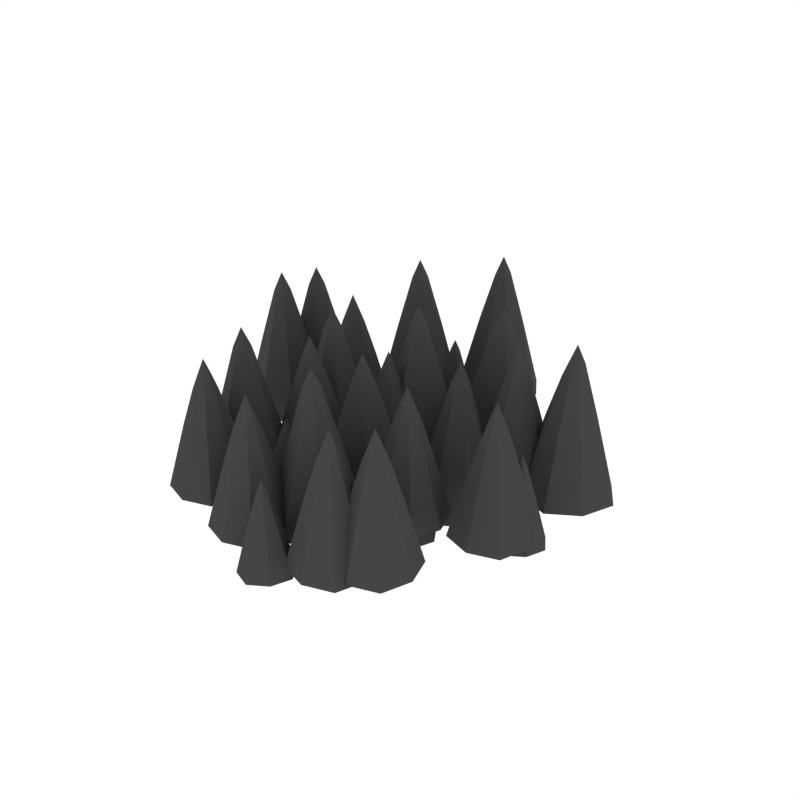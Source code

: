 # Source: Hazard_SpikeTrap.blend  (saved by Blender 4.3.34; exported with 4.5.12 LTS)
import bpy
from mathutils import Matrix  # noqa: F401  (used for matrix-valued properties, if any)

bpy.ops.wm.read_factory_settings(use_empty=True)
scene = bpy.context.scene
scene.name = 'Scene'

# ---- collections
col_collection_1 = bpy.data.collections.new('Collection 1'); scene.collection.children.link(col_collection_1)
col_collection_2 = bpy.data.collections.new('Collection 2'); scene.collection.children.link(col_collection_2)

# ---- materials (node trees are filled in below, after node groups)
mat_red = bpy.data.materials.new('Red')
mat_red.alpha_threshold = 0.0
mat_red.diffuse_color = (0.1276, 0.114, 0.1171, 1.0)
mat_red.roughness = 0.5
mat_grey = bpy.data.materials.new('Grey')
mat_grey.alpha_threshold = 0.0
mat_grey.diffuse_color = (0.0602, 0.0602, 0.0602, 1.0)
mat_grey.roughness = 0.5

# ---- node groups
ng_auto_smooth = bpy.data.node_groups.new('Auto Smooth', 'GeometryNodeTree')
_s = ng_auto_smooth.interface.new_socket(name='Geometry', in_out='OUTPUT', socket_type='NodeSocketGeometry')
_s = ng_auto_smooth.interface.new_socket(name='Geometry', in_out='INPUT', socket_type='NodeSocketGeometry')
_s = ng_auto_smooth.interface.new_socket(name='Angle', in_out='INPUT', socket_type='NodeSocketFloat')
_s.subtype = 'ANGLE'
_s.min_value = 0.0
_s.max_value = 3.142
ng_auto_smooth.is_modifier = True
_N = ng_auto_smooth.nodes; _L = ng_auto_smooth.links
n0 = _N.new('NodeGroupOutput'); n0.name = 'Group Output'; n0.location = (480, -100)
n1 = _N.new('NodeGroupInput'); n1.name = 'Group Input'; n1.location = (-420, -300)
n2 = _N.new('NodeGroupInput'); n2.name = 'Group Input.001'; n2.location = (-60, -100)
n3 = _N.new('GeometryNodeSetShadeSmooth'); n3.name = 'Set Shade Smooth'; n3.location = (120, -100)
n3.domain = 'EDGE'
n4 = _N.new('GeometryNodeSetShadeSmooth'); n4.name = 'Set Shade Smooth.001'; n4.location = (300, -100)
n5 = _N.new('GeometryNodeInputMeshEdgeAngle'); n5.name = 'Edge Angle'; n5.location = (-420, -220)
n6 = _N.new('GeometryNodeInputEdgeSmooth'); n6.name = 'Is Edge Smooth'; n6.location = (-60, -160)
n7 = _N.new('GeometryNodeInputShadeSmooth'); n7.name = 'Is Face Smooth'; n7.location = (-240, -340)
n8 = _N.new('FunctionNodeBooleanMath'); n8.name = 'Boolean Math'; n8.location = (-60, -220)
n9 = _N.new('FunctionNodeCompare'); n9.name = 'Compare'; n9.location = (-240, -180)
n9.operation = 'LESS_EQUAL'
_L.new(n5.outputs[0], n9.inputs[0])
_L.new(n4.outputs[0], n0.inputs[0])
_L.new(n1.outputs[1], n9.inputs[1])
_L.new(n9.outputs[0], n8.inputs[0])
_L.new(n7.outputs[0], n8.inputs[1])
_L.new(n2.outputs[0], n3.inputs[0])
_L.new(n6.outputs[0], n3.inputs[1])
_L.new(n3.outputs[0], n4.inputs[0])
_L.new(n8.outputs[0], n3.inputs[2])
n0.is_active_output = True

# ---- material node trees

# ---- world
world_world = bpy.data.worlds.new('World'); scene.world = world_world
world_world.color = (1.0, 1.0, 1.0)
world_world.use_sun_shadow = False
world_world.sun_shadow_jitter_overblur = 0.0
world_world.cycles.sampling_method = 'NONE'
world_world.cycles.sample_map_resolution = 256

# ---- meshes
me_cube_183 = bpy.data.meshes.new('Cube.183')
me_cube_183.from_pydata([(-0.1318, 1.238, 0.3456), (-0.1118, 1.349, 0.648), (0.04041, 1.227, -0.05758), (-0.007546, 1.393, 0.3456), (-0.1188, 1.413, 0.648), (-0.1626, 1.517, 0.3456), (0.003136, 1.565, -0.05758), (-0.1472, 1.377, 0.7488), (-0.2506, 1.46, 0.3456), (-0.2301, 1.274, 0.3456), (-0.04384, 1.295, 0.3456), (-0.06438, 1.481, 0.3456), (-0.6538, -0.5307, 0.3302), (-0.5405, -0.4174, 0.3302), (-0.4272, -0.5307, 0.3302), (-0.5405, -0.644, 0.3302), (-0.5405, -0.5307, 0.675), (-0.7462, -0.5307, -0.0147), (-0.6255, -0.6157, 0.3302), (-0.5793, -0.5307, 0.5888), (-0.6255, -0.4457, 0.3302), (-0.5405, -0.325, -0.0147), (-0.5405, -0.4919, 0.5888), (-0.4555, -0.4457, 0.3302), (-0.3349, -0.5307, -0.01924), (-0.5017, -0.5307, 0.5888), (-0.4555, -0.6157, 0.3302), (-0.5405, -0.7364, -0.0147), (-0.5405, -0.5695, 0.5888), (-0.6948, -0.6849, -0.0147), (-0.583, -0.5731, 0.5217), (-0.6948, -0.3765, -0.0147), (-0.583, -0.4883, 0.5217), (-0.3863, -0.6849, -0.0147), (-0.4981, -0.5731, 0.5217), (-0.3863, -0.3765, -0.0147), (-0.4981, -0.4883, 0.5217), (0.6538, -0.5307, 0.3302), (0.5405, -0.4174, 0.3302), (0.4272, -0.5307, 0.3302), (0.5405, -0.644, 0.3302), (0.5405, -0.5307, 0.675), (0.7462, -0.5307, -0.0147), (0.6255, -0.6157, 0.3302), (0.5793, -0.5307, 0.5888), (0.6255, -0.4457, 0.3302), (0.5405, -0.325, -0.0147), (0.5405, -0.4919, 0.5888), (0.4555, -0.4457, 0.3302), (0.3349, -0.5307, -0.0147), (0.5017, -0.5307, 0.5888), (0.4555, -0.6157, 0.3302), (0.5405, -0.7364, -0.0147), (0.5405, -0.5695, 0.5888), (0.6948, -0.6849, -0.0147), (0.583, -0.5731, 0.5217), (0.6948, -0.3765, -0.0147), (0.583, -0.4883, 0.5217), (0.3863, -0.6849, -0.0147), (0.4981, -0.5731, 0.5217), (0.3863, -0.3765, -0.0147), (0.4981, -0.4883, 0.5217), (-0.6538, 0.5307, 0.3302), (-0.5405, 0.4174, 0.3302), (-0.4272, 0.5307, 0.3302), (-0.5405, 0.644, 0.3302), (-0.5405, 0.5307, 0.675), (-0.7462, 0.5307, -0.0147), (-0.6255, 0.6157, 0.3302), (-0.5793, 0.5307, 0.5888), (-0.6255, 0.4457, 0.3302), (-0.5405, 0.325, -0.0147), (-0.5405, 0.4919, 0.5888), (-0.4555, 0.4457, 0.3302), (-0.3349, 0.5307, -0.0147), (-0.5017, 0.5307, 0.5888), (-0.4555, 0.6157, 0.3302), (-0.5405, 0.7364, -0.0147), (-0.5405, 0.5695, 0.5888), (-0.6948, 0.6849, -0.0147), (-0.583, 0.5731, 0.5217), (-0.6948, 0.3765, -0.0147), (-0.583, 0.4883, 0.5217), (-0.3863, 0.6849, -0.0147), (-0.4981, 0.5731, 0.5217), (-0.3863, 0.3765, -0.0147), (-0.4981, 0.4883, 0.5217), (0.6538, 0.5307, 0.3302), (0.5405, 0.4174, 0.3302), (0.4272, 0.5307, 0.3302), (0.5405, 0.644, 0.3302), (0.5405, 0.5307, 0.675), (0.7462, 0.5307, -0.0147), (0.6255, 0.6157, 0.3302), (0.5793, 0.5307, 0.5888), (0.6255, 0.4457, 0.3302), (0.5405, 0.325, -0.0147), (0.5405, 0.4919, 0.5888), (0.4555, 0.4457, 0.3302), (0.3349, 0.5307, -0.0147), (0.5017, 0.5307, 0.5888), (0.4555, 0.6157, 0.3302), (0.5405, 0.7364, -0.0147), (0.5405, 0.5695, 0.5888), (0.6948, 0.6849, -0.0147), (0.583, 0.5731, 0.5217), (0.6948, 0.3765, -0.0147), (0.583, 0.4883, 0.5217), (0.3863, 0.6849, -0.0147), (0.4981, 0.5731, 0.5217), (0.3863, 0.3765, -0.0147), (0.4981, 0.4883, 0.5217), (-0.1133, -1.393e-15, 0.3302), (0.0, 0.1133, 0.3302), (0.1133, 1.393e-15, 0.3302), (0.0, -0.1133, 0.3302), (0.0, 0.0, 0.675), (-0.2057, -2.528e-15, -0.0147), (-0.08499, -0.08499, 0.3302), (-0.03882, -4.772e-16, 0.5888), (-0.08499, 0.08499, 0.3302), (0.0, 0.2057, -0.0147), (0.0, 0.03882, 0.5888), (0.08499, 0.08499, 0.3302), (0.2057, 2.528e-15, -0.0147), (0.03882, 4.772e-16, 0.5888), (0.08499, -0.08499, 0.3302), (0.0, -0.2057, -0.0147), (0.0, -0.03882, 0.5888), (-0.1542, -0.1542, -0.0147), (-0.04244, -0.04244, 0.5217), (-0.1542, 0.1542, -0.0147), (-0.04244, 0.04244, 0.5217), (0.1542, -0.1542, -0.0147), (0.04244, -0.04244, 0.5217), (0.1542, 0.1542, -0.0147), (0.04244, 0.04244, 0.5217), (0.002582, 0.3205, 0.1943), (-0.1107, 0.4338, 0.1943), (-0.2241, 0.3205, 0.1943), (-0.1107, 0.2072, 0.1943), (-0.1107, 0.3205, 0.5391), (0.09492, 0.3205, -0.1506), (-0.02575, 0.2355, 0.1943), (-0.07192, 0.3205, 0.4529), (-0.02575, 0.4055, 0.1943), (-0.1107, 0.5262, -0.1506), (-0.1107, 0.3593, 0.4529), (-0.1957, 0.4055, 0.1943), (-0.3164, 0.3205, -0.1506), (-0.1496, 0.3205, 0.4529), (-0.1957, 0.2355, 0.1943), (-0.1107, 0.1149, -0.1506), (-0.1107, 0.2817, 0.4529), (0.04351, 0.1663, -0.1506), (-0.0683, 0.2781, 0.3859), (0.04351, 0.4748, -0.1506), (-0.0683, 0.363, 0.3859), (-0.265, 0.1663, -0.1506), (-0.1532, 0.2781, 0.3859), (-0.265, 0.4748, -0.1506), (-0.1532, 0.363, 0.3859), (0.2274, 0.5399, 0.08057), (0.1588, 0.6085, 0.08057), (0.09013, 0.5399, 0.08057), (0.1588, 0.4712, 0.08057), (0.1588, 0.5399, 0.2895), (0.2833, 0.5399, -0.1283), (0.2102, 0.4884, 0.08057), (0.1823, 0.5399, 0.2372), (0.2102, 0.5913, 0.08057), (0.1588, 0.6644, -0.1283), (0.1588, 0.5634, 0.2372), (0.1073, 0.5913, 0.08057), (0.03421, 0.5399, -0.1283), (0.1353, 0.5399, 0.2372), (0.1073, 0.4884, 0.08057), (0.1588, 0.4153, -0.1283), (0.1588, 0.5163, 0.2372), (0.2522, 0.4464, -0.1283), (0.1845, 0.5141, 0.1966), (0.2522, 0.6333, -0.1283), (0.1845, 0.5656, 0.1966), (0.06535, 0.4464, -0.1283), (0.1331, 0.5141, 0.1966), (0.06535, 0.6333, -0.1283), (0.1331, 0.5656, 0.1966), (-0.03355, -0.6303, 0.3063), (-0.1469, -0.517, 0.3063), (-0.2602, -0.6303, 0.3063), (-0.1469, -0.7437, 0.3063), (-0.1469, -0.6303, 0.6512), (0.05879, -0.6303, -0.03856), (-0.06188, -0.7153, 0.3063), (-0.1081, -0.6303, 0.5649), (-0.06188, -0.5453, 0.3063), (-0.1469, -0.4247, -0.03856), (-0.1469, -0.5915, 0.5649), (-0.2319, -0.5453, 0.3063), (-0.3525, -0.6303, -0.03856), (-0.1857, -0.6303, 0.5649), (-0.2319, -0.7153, 0.3063), (-0.1469, -0.836, -0.03856), (-0.1469, -0.6692, 0.5649), (0.007372, -0.7846, -0.03856), (-0.1044, -0.6728, 0.4979), (0.007372, -0.4761, -0.03856), (-0.1044, -0.5879, 0.4979), (-0.3011, -0.7846, -0.03856), (-0.1893, -0.6728, 0.4979), (-0.3011, -0.4761, -0.03856), (-0.1893, -0.5879, 0.4979), (0.4781, -0.6303, 0.3063), (0.3647, -0.517, 0.3063), (0.2514, -0.6303, 0.3063), (0.3647, -0.7437, 0.3063), (0.3647, -0.6303, 0.6512), (0.5704, -0.6303, -0.03856), (0.4497, -0.7153, 0.3063), (0.4036, -0.6303, 0.5649), (0.4497, -0.5453, 0.3063), (0.3647, -0.4247, -0.03856), (0.3647, -0.5915, 0.5649), (0.2798, -0.5453, 0.3063), (0.1591, -0.6303, -0.03856), (0.3259, -0.6303, 0.5649), (0.2798, -0.7153, 0.3063), (0.3647, -0.836, -0.03856), (0.3647, -0.6692, 0.5649), (0.519, -0.7846, -0.03856), (0.4072, -0.6728, 0.4979), (0.519, -0.4761, -0.03856), (0.4072, -0.5879, 0.4979), (0.2105, -0.7846, -0.03856), (0.3223, -0.6728, 0.4979), (0.2105, -0.4761, -0.03856), (0.3223, -0.5879, 0.4979), (0.4781, -0.1062, 0.3063), (0.3647, 0.007088, 0.3063), (0.2514, -0.1062, 0.3063), (0.3647, -0.2195, 0.3063), (0.3647, -0.1062, 0.6512), (0.5704, -0.1062, -0.03856), (0.4497, -0.1912, 0.3063), (0.4036, -0.1062, 0.5649), (0.4497, -0.02124, 0.3063), (0.3647, 0.09943, -0.03856), (0.3647, -0.06741, 0.5649), (0.2798, -0.02124, 0.3063), (0.1591, -0.1062, -0.03856), (0.3259, -0.1062, 0.5649), (0.2798, -0.1912, 0.3063), (0.3647, -0.3119, -0.03856), (0.3647, -0.1451, 0.5649), (0.519, -0.2605, -0.03856), (0.4072, -0.1487, 0.4979), (0.519, 0.04801, -0.03856), (0.4072, -0.0638, 0.4979), (0.2105, -0.2605, -0.03856), (0.3223, -0.1487, 0.4979), (0.2105, 0.04801, -0.03856), (0.3223, -0.0638, 0.4979), (0.7303, 0.06867, 0.4979), (0.6185, 0.1805, -0.03856), (0.7303, -0.0162, 0.4979), (0.6185, -0.128, -0.03856), (0.8152, 0.06867, 0.4979), (0.927, 0.1805, -0.03856), (0.8152, -0.0162, 0.4979), (0.927, -0.128, -0.03856), (0.7727, -0.01258, 0.5649), (0.7727, -0.1794, -0.03856), (0.6878, -0.05875, 0.3063), (0.7339, 0.02624, 0.5649), (0.5671, 0.02624, -0.03856), (0.6878, 0.1112, 0.3063), (0.7727, 0.06506, 0.5649), (0.7727, 0.2319, -0.03856), (0.8577, 0.1112, 0.3063), (0.8116, 0.02624, 0.5649), (0.8577, -0.05875, 0.3063), (0.9784, 0.02624, -0.03856), (0.7727, 0.02624, 0.6512), (0.7727, -0.08708, 0.3063), (0.6594, 0.02624, 0.3063), (0.7727, 0.1396, 0.3063), (0.8861, 0.02624, 0.3063), (-0.2655, 0.02624, 0.3063), (-0.3789, 0.1396, 0.3063), (-0.4922, 0.02624, 0.3063), (-0.3789, -0.08708, 0.3063), (-0.3789, 0.02624, 0.6512), (-0.1732, 0.02624, -0.03856), (-0.2939, -0.05875, 0.3063), (-0.34, 0.02624, 0.5649), (-0.2939, 0.1112, 0.3063), (-0.3789, 0.2319, -0.03856), (-0.3789, 0.06506, 0.5649), (-0.4638, 0.1112, 0.3063), (-0.5845, 0.02624, -0.03856), (-0.4177, 0.02624, 0.5649), (-0.4638, -0.05875, 0.3063), (-0.3789, -0.1794, -0.03856), (-0.3789, -0.01258, 0.5649), (-0.2246, -0.128, -0.03856), (-0.3364, -0.0162, 0.4979), (-0.2246, 0.1805, -0.03856), (-0.3364, 0.06867, 0.4979), (-0.5331, -0.128, -0.03856), (-0.4213, -0.0162, 0.4979), (-0.5331, 0.1805, -0.03856), (-0.4213, 0.06867, 0.4979), (0.748, 0.814, 0.2605), (0.6827, 0.8793, -0.05258), (0.748, 0.7645, 0.2605), (0.6827, 0.6992, -0.05258), (0.7975, 0.814, 0.2605), (0.8628, 0.8793, -0.05258), (0.7975, 0.7645, 0.2605), (0.8628, 0.6992, -0.05258), (0.7727, 0.7666, 0.2997), (0.7727, 0.6692, -0.05258), (0.7231, 0.7397, 0.1487), (0.7501, 0.7893, 0.2997), (0.6527, 0.7893, -0.05258), (0.7231, 0.8389, 0.1487), (0.7727, 0.8119, 0.2997), (0.7727, 0.9093, -0.05258), (0.8224, 0.8389, 0.1487), (0.7954, 0.7893, 0.2997), (0.8224, 0.7397, 0.1487), (0.8928, 0.7893, -0.05258), (0.7727, 0.7893, 0.35), (0.7727, 0.7231, 0.1487), (0.7066, 0.7893, 0.1487), (0.7727, 0.8554, 0.1487), (0.8389, 0.7893, 0.1487), (-0.2694, 0.814, 0.2541), (-0.3347, 0.8793, -0.05907), (-0.2694, 0.7645, 0.2541), (-0.3347, 0.6992, -0.05907), (-0.2198, 0.814, 0.2541), (-0.1546, 0.8793, -0.05907), (-0.2198, 0.7645, 0.2541), (-0.1546, 0.6992, -0.05907), (-0.2446, 0.7666, 0.2932), (-0.2446, 0.6692, -0.05907), (-0.2942, 0.7397, 0.1422), (-0.2673, 0.7893, 0.2932), (-0.3647, 0.7893, -0.05907), (-0.2942, 0.8389, 0.1422), (-0.2446, 0.8119, 0.2932), (-0.2446, 0.9093, -0.05907), (-0.195, 0.8389, 0.1422), (-0.222, 0.7893, 0.2932), (-0.195, 0.7397, 0.1422), (-0.1246, 0.7893, -0.05907), (-0.2446, 0.7893, 0.3435), (-0.2446, 0.7231, 0.1422), (-0.3108, 0.7893, 0.1422), (-0.2446, 0.8554, 0.1422), (-0.1785, 0.7893, 0.1422), (-0.2694, -0.2687, 0.2723), (-0.3347, -0.2034, -0.04082), (-0.2694, -0.3182, 0.2723), (-0.3347, -0.3835, -0.04082), (-0.2198, -0.2687, 0.2723), (-0.1546, -0.2034, -0.04082), (-0.2198, -0.3182, 0.2723), (-0.1546, -0.3835, -0.04082), (-0.2446, -0.3161, 0.3114), (-0.2446, -0.4135, -0.04082), (-0.2942, -0.3431, 0.1605), (-0.2673, -0.2935, 0.3114), (-0.3647, -0.2935, -0.04082), (-0.2942, -0.2438, 0.1605), (-0.2446, -0.2708, 0.3114), (-0.2446, -0.1734, -0.04082), (-0.195, -0.2438, 0.1605), (-0.222, -0.2935, 0.3114), (-0.195, -0.3431, 0.1605), (-0.1246, -0.2935, -0.04082), (-0.2446, -0.2935, 0.3618), (-0.2446, -0.3596, 0.1605), (-0.3108, -0.2935, 0.1605), (-0.2446, -0.2273, 0.1605), (-0.1785, -0.2935, 0.1605), (-0.2976, 1.19, -0.0629), (-0.1756, 1.342, 0.648), (-0.2869, 1.362, 0.3456), (-0.3349, 1.528, -0.05758), (-0.1827, 1.406, 0.648), (-0.1752, 1.631, -0.05758), (-0.1549, 1.447, 0.5696), (0.1063, 1.405, -0.05758), (-0.07749, 1.385, 0.5696), (-0.4007, 1.349, -0.05758), (-0.217, 1.37, 0.5696), (-0.1193, 1.124, -0.05758), (-0.1395, 1.308, 0.5696), (-1.021, 0.2877, 0.3456), (-0.8343, 0.3082, 0.3456), (-0.8548, 0.4945, 0.3456), (-1.041, 0.4739, 0.3456), (-0.9377, 0.3911, 0.7488), (-1.088, 0.2034, -0.05758), (-1.077, 0.3757, 0.3456), (-0.966, 0.3557, 0.648), (-0.9222, 0.2514, 0.3456), (-0.75, 0.2407, -0.05758), (-0.9022, 0.3627, 0.648), (-0.798, 0.4065, 0.3456), (-0.7873, 0.5787, -0.05758), (-0.9093, 0.4265, 0.648), (-0.9531, 0.5308, 0.3456), (-1.125, 0.5414, -0.05758), (-0.9731, 0.4195, 0.648), (-1.191, 0.3631, -0.05758), (-1.007, 0.3834, 0.5696), (-0.9097, 0.1376, -0.05758), (-0.93, 0.3213, 0.5696), (-0.9656, 0.6446, -0.05758), (-0.9453, 0.4608, 0.5696), (-0.6841, 0.419, -0.05758), (-0.8679, 0.3988, 0.5696), (0.9041, 0.7048, 0.3456), (0.7178, 0.6842, 0.3456), (0.7384, 0.498, 0.3456), (0.9246, 0.5185, 0.3456), (0.8212, 0.6014, 0.7488), (0.9716, 0.789, -0.05758), (0.9609, 0.6168, 0.3456), (0.8496, 0.6368, 0.648), (0.8058, 0.7411, 0.3456), (0.6336, 0.7518, -0.05758), (0.7858, 0.6298, 0.648), (0.6815, 0.586, 0.3456), (0.6708, 0.4137, -0.05758), (0.7928, 0.566, 0.648), (0.8366, 0.4617, 0.3456), (1.009, 0.451, -0.05758), (0.8566, 0.573, 0.648), (1.075, 0.6293, -0.05758), (0.891, 0.6091, 0.5696), (0.7933, 0.8549, -0.05758), (0.8135, 0.6711, 0.5696), (0.8492, 0.3479, -0.05758), (0.8289, 0.5316, 0.5696), (0.5677, 0.5734, -0.05758), (0.7515, 0.5937, 0.5696), (-0.05207, -0.4884, 0.3456), (-0.07261, -0.3021, 0.3456), (0.1136, -0.2816, 0.3456), (0.1342, -0.4678, 0.3456), (0.03079, -0.385, 0.7488), (-0.1196, -0.5726, -0.05758), (0.04619, -0.5247, 0.3456), (0.002404, -0.4204, 0.648), (-0.1089, -0.4004, 0.3456), (-0.1569, -0.2346, -0.05758), (-0.004632, -0.3566, 0.648), (0.01538, -0.2453, 0.3456), (0.1812, -0.1973, -0.05758), (0.05917, -0.3496, 0.648), (0.1705, -0.3696, 0.3456), (0.2184, -0.5353, -0.05758), (0.06621, -0.4134, 0.648), (0.05874, -0.6385, -0.05758), (0.03848, -0.4547, 0.5696), (-0.2227, -0.4129, -0.05758), (-0.03896, -0.3927, 0.5696), (0.2843, -0.357, -0.05758), (0.1005, -0.3773, 0.5696), (0.002831, -0.1315, -0.05758), (0.0231, -0.3152, 0.5696), (0.02463, 0.5996, 0.3456), (0.04517, 0.4134, 0.3456), (-0.1411, 0.3928, 0.3456), (-0.1616, 0.5791, 0.3456), (-0.05822, 0.4962, 0.7488), (0.09215, 0.6839, -0.05758), (-0.07363, 0.6359, 0.3456), (-0.02984, 0.5317, 0.648), (0.08146, 0.5116, 0.3456), (0.1294, 0.3459, -0.05758), (-0.0228, 0.4679, 0.648), (-0.04282, 0.3565, 0.3456), (-0.2086, 0.3086, -0.05758), (-0.08661, 0.4608, 0.648), (-0.1979, 0.4808, 0.3456), (-0.2459, 0.6466, -0.05758), (-0.09364, 0.5246, 0.648), (-0.08618, 0.7497, -0.05758), (-0.06591, 0.566, 0.5696), (0.1953, 0.5242, -0.05758), (0.01152, 0.5039, 0.5696), (-0.3117, 0.4683, -0.05758), (-0.128, 0.4885, 0.5696), (-0.03026, 0.2427, -0.05758), (-0.05053, 0.4265, 0.5696), (0.2323, 0.2595, 0.1867), (0.4186, 0.2801, 0.1867), (0.398, 0.4663, 0.1867), (0.2118, 0.4458, 0.1867), (0.3152, 0.3629, 0.59), (0.1648, 0.1753, -0.2165), (0.1755, 0.3475, 0.1867), (0.2868, 0.3275, 0.4892), (0.3306, 0.2232, 0.1867), (0.5028, 0.2126, -0.2165), (0.3506, 0.3345, 0.4892), (0.4549, 0.3783, 0.1867), (0.4656, 0.5506, -0.2165), (0.3436, 0.3983, 0.4892), (0.2998, 0.5026, 0.1867), (0.1275, 0.5133, -0.2165), (0.2798, 0.3913, 0.4892), (0.06168, 0.335, -0.2165), (0.2454, 0.3552, 0.4108), (0.3431, 0.1094, -0.2165), (0.3229, 0.2932, 0.4108), (0.2872, 0.6164, -0.2165), (0.3075, 0.4327, 0.4108), (0.5687, 0.3909, -0.2165), (0.3849, 0.3706, 0.4108), (0.2681, -0.106, 0.05381), (0.3809, -0.09353, 0.05381), (0.3684, 0.01928, 0.05381), (0.2556, 0.006835, 0.05381), (0.3183, -0.04335, 0.298), (0.2272, -0.157, -0.1904), (0.2337, -0.05268, 0.05381), (0.3011, -0.0648, 0.237), (0.3276, -0.128, 0.05381), (0.4319, -0.1344, -0.1904), (0.3397, -0.06054, 0.237), (0.4029, -0.03402, 0.05381), (0.4093, 0.07031, -0.1904), (0.3355, -0.0219, 0.237), (0.3089, 0.04126, 0.05381), (0.2046, 0.04773, -0.1904), (0.2968, -0.02616, 0.237), (0.1647, -0.06028, -0.1904), (0.276, -0.04801, 0.1895), (0.3352, -0.1969, -0.1904), (0.3229, -0.08559, 0.1895), (0.3013, 0.1102, -0.1904), (0.3136, -0.001105, 0.1895), (0.4718, -0.02642, -0.1904), (0.3605, -0.03869, 0.1895), (-0.6088, 0.9877, 0.3177), (-0.4226, 1.008, 0.3177), (-0.4431, 1.195, 0.3177), (-0.6294, 1.174, 0.3177), (-0.526, 1.091, 0.7209), (-0.6763, 0.9035, -0.08548), (-0.6656, 1.076, 0.3177), (-0.5543, 1.056, 0.6201), (-0.5106, 0.9514, 0.3177), (-0.3383, 0.9407, -0.08548), (-0.4905, 1.063, 0.6201), (-0.3863, 1.107, 0.3177), (-0.3756, 1.279, -0.08548), (-0.4976, 1.127, 0.6201), (-0.5414, 1.231, 0.3177), (-0.7136, 1.241, -0.08548), (-0.5614, 1.119, 0.6201), (-0.7795, 1.063, -0.08548), (-0.5957, 1.083, 0.5417), (-0.498, 0.8376, -0.08548), (-0.5183, 1.021, 0.5417), (-0.5539, 1.345, -0.08548), (-0.5337, 1.161, 0.5417), (-0.2725, 1.119, -0.08548), (-0.4562, 1.099, 0.5417), (-0.9829, 0.5209, 0.3177), (-0.7966, 0.5415, 0.3177), (-0.8172, 0.7277, 0.3177), (-1.003, 0.7072, 0.3177), (-0.9, 0.6243, 0.7209), (-1.05, 0.4367, -0.08548), (-1.04, 0.6089, 0.3177), (-0.9284, 0.5889, 0.6201), (-0.8846, 0.4846, 0.3177), (-0.7124, 0.4739, -0.08548), (-0.8646, 0.5959, 0.6201), (-0.7603, 0.6397, 0.3177), (-0.7497, 0.812, -0.08548), (-0.8716, 0.6597, 0.6201), (-0.9154, 0.764, 0.3177), (-1.088, 0.7747, -0.08548), (-0.9355, 0.6527, 0.6201), (-1.154, 0.5964, -0.08548), (-0.9698, 0.6166, 0.5417), (-0.8721, 0.3708, -0.08548), (-0.8923, 0.5546, 0.5417), (-0.928, 0.8778, -0.08548), (-0.9077, 0.6941, 0.5417), (-0.6465, 0.6523, -0.08548), (-0.8303, 0.632, 0.5417), (-0.5047, 0.1377, 0.3177), (-0.3184, 0.1583, 0.3177), (-0.339, 0.3445, 0.3177), (-0.5252, 0.324, 0.3177), (-0.4218, 0.2411, 0.7209), (-0.5722, 0.05347, -0.08548), (-0.5615, 0.2257, 0.3177), (-0.4502, 0.2057, 0.6201), (-0.4064, 0.1014, 0.3177), (-0.2342, 0.09074, -0.08548), (-0.3864, 0.2127, 0.6201), (-0.2821, 0.2565, 0.3177), (-0.2715, 0.4288, -0.08548), (-0.3934, 0.2765, 0.6201), (-0.4372, 0.3808, 0.3177), (-0.6095, 0.3915, -0.08548), (-0.4573, 0.2695, 0.6201), (-0.6753, 0.2132, -0.08548), (-0.4916, 0.2334, 0.5417), (-0.3939, -0.0124, -0.08548), (-0.4141, 0.1714, 0.5417), (-0.4498, 0.4946, -0.08548), (-0.4295, 0.3109, 0.5417), (-0.1683, 0.2691, -0.08548), (-0.3521, 0.2488, 0.5417), (-0.5295, -0.2203, 0.5417), (-0.3458, -0.2001, -0.08548), (-0.607, -0.1583, 0.5417), (-0.6272, 0.02549, -0.08548), (-0.5916, -0.2978, 0.5417), (-0.5713, -0.4815, -0.08548), (-0.669, -0.2357, 0.5417), (-0.8528, -0.256, -0.08548), (-0.6347, -0.1996, 0.6201), (-0.7869, -0.07765, -0.08548), (-0.6147, -0.08833, 0.3177), (-0.5709, -0.1926, 0.6201), (-0.4489, -0.04037, -0.08548), (-0.4596, -0.2126, 0.3177), (-0.5639, -0.2564, 0.6201), (-0.4116, -0.3784, -0.08548), (-0.5839, -0.3677, 0.3177), (-0.6277, -0.2634, 0.6201), (-0.739, -0.2434, 0.3177), (-0.7497, -0.4157, -0.08548), (-0.5993, -0.228, 0.7209), (-0.7027, -0.1452, 0.3177), (-0.5164, -0.1246, 0.3177), (-0.4959, -0.3109, 0.3177), (-0.6821, -0.3314, 0.3177), (0.1599, 0.7193, 0.3177), (0.3461, 0.7399, 0.3177), (0.3256, 0.9261, 0.3177), (0.1393, 0.9056, 0.3177), (0.2427, 0.8227, 0.7209), (0.09236, 0.6351, -0.08548), (0.103, 0.8073, 0.3177), (0.2143, 0.7873, 0.6201), (0.2581, 0.683, 0.3177), (0.4304, 0.6724, -0.08548), (0.2781, 0.7943, 0.6201), (0.3824, 0.8381, 0.3177), (0.3931, 1.01, -0.08548), (0.2711, 0.8581, 0.6201), (0.2273, 0.9624, 0.3177), (0.05508, 0.9731, -0.08548), (0.2073, 0.8511, 0.6201), (-0.01079, 0.7948, -0.08548), (0.173, 0.815, 0.5417), (0.2707, 0.5692, -0.08548), (0.2504, 0.753, 0.5417), (0.2148, 1.076, -0.08548), (0.235, 0.8925, 0.5417), (0.4962, 0.8507, -0.08548), (0.3125, 0.8304, 0.5417), (0.1376, -0.7814, 0.2642), (0.2449, -0.7696, -0.1019), (0.09242, -0.7452, 0.2642), (0.08059, -0.6379, -0.1019), (0.1014, -0.8266, 0.2642), (0.1132, -0.9339, -0.1019), (0.0562, -0.7904, 0.2642), (-0.05107, -0.8022, -0.1019), (0.07624, -0.7693, 0.31), (-0.01262, -0.6981, -0.1019), (0.08792, -0.7044, 0.1335), (0.1135, -0.7652, 0.31), (0.1847, -0.6764, -0.1019), (0.1784, -0.7769, 0.1335), (0.1176, -0.8025, 0.31), (0.2064, -0.8737, -0.1019), (0.1059, -0.8674, 0.1335), (0.08034, -0.8066, 0.31), (0.01538, -0.7949, 0.1335), (0.00914, -0.8954, -0.1019), (0.09691, -0.7859, 0.3688), (0.03656, -0.7375, 0.1335), (0.1453, -0.7256, 0.1335), (0.1573, -0.8343, 0.1335), (0.04855, -0.8463, 0.1335), (0.8815, 0.1468, 0.2566), (0.9887, 0.1587, -0.1095), (0.8363, 0.1831, 0.2566), (0.8245, 0.2903, -0.1095), (0.8453, 0.1016, 0.2566), (0.8571, -0.005627, -0.1095), (0.8001, 0.1379, 0.2566), (0.6928, 0.126, -0.1095), (0.8201, 0.1589, 0.3024), (0.7312, 0.2301, -0.1095), (0.8318, 0.2239, 0.1259), (0.8573, 0.163, 0.3024), (0.9285, 0.2519, -0.1095), (0.9223, 0.1513, 0.1259), (0.8614, 0.1258, 0.3024), (0.9503, 0.05458, -0.1095), (0.8498, 0.06081, 0.1259), (0.8242, 0.1217, 0.3024), (0.7592, 0.1334, 0.1259), (0.753, 0.03282, -0.1095), (0.8408, 0.1423, 0.3613), (0.7804, 0.1907, 0.1259), (0.8891, 0.2027, 0.1259), (0.9011, 0.09399, 0.1259), (0.7924, 0.082, 0.1259), (-0.1064, 0.9385, 0.278), (0.0008587, 0.9503, -0.08813), (-0.1516, 0.9747, 0.278), (-0.1634, 1.082, -0.08813), (-0.1426, 0.8933, 0.278), (-0.1308, 0.786, -0.08813), (-0.1878, 0.9295, 0.278), (-0.2951, 0.9177, -0.08813), (-0.1678, 0.9506, 0.3238), (-0.2566, 1.022, -0.08813), (-0.1561, 1.016, 0.1472), (-0.1306, 0.9547, 0.3238), (-0.05935, 1.044, -0.08813), (-0.06558, 0.943, 0.1472), (-0.1264, 0.9174, 0.3238), (-0.03759, 0.8462, -0.08813), (-0.1381, 0.8525, 0.1472), (-0.1637, 0.9133, 0.3238), (-0.2287, 0.925, 0.1472), (-0.2349, 0.8245, -0.08813), (-0.1471, 0.934, 0.3826), (-0.2075, 0.9824, 0.1472), (-0.09876, 0.9943, 0.1472), (-0.08677, 0.8856, 0.1472), (-0.1955, 0.8736, 0.1472)], [], [(11, 6, 392, 5), (12, 17, 29, 18), (12, 18, 30, 19), (12, 19, 32, 20), (12, 20, 31, 17), (13, 21, 31, 20), (13, 20, 32, 22), (13, 22, 36, 23), (13, 23, 35, 21), (14, 24, 35, 23), (14, 23, 36, 25), (14, 25, 34, 26), (14, 26, 33, 24), (15, 27, 33, 26), (15, 26, 34, 28), (15, 28, 30, 18), (15, 18, 29, 27), (16, 25, 36, 22), (16, 22, 32, 19), (16, 19, 30, 28), (16, 28, 34, 25), (37, 43, 54, 42), (37, 44, 55, 43), (37, 45, 57, 44), (37, 42, 56, 45), (38, 45, 56, 46), (38, 47, 57, 45), (38, 48, 61, 47), (38, 46, 60, 48), (39, 48, 60, 49), (39, 50, 61, 48), (39, 51, 59, 50), (39, 49, 58, 51), (40, 51, 58, 52), (40, 53, 59, 51), (40, 43, 55, 53), (40, 52, 54, 43), (41, 47, 61, 50), (41, 44, 57, 47), (41, 53, 55, 44), (41, 50, 59, 53), (62, 68, 79, 67), (62, 69, 80, 68), (62, 70, 82, 69), (62, 67, 81, 70), (63, 70, 81, 71), (63, 72, 82, 70), (63, 73, 86, 72), (63, 71, 85, 73), (64, 73, 85, 74), (64, 75, 86, 73), (64, 76, 84, 75), (64, 74, 83, 76), (65, 76, 83, 77), (65, 78, 84, 76), (65, 68, 80, 78), (65, 77, 79, 68), (66, 72, 86, 75), (66, 69, 82, 72), (66, 78, 80, 69), (66, 75, 84, 78), (87, 92, 104, 93), (87, 93, 105, 94), (87, 94, 107, 95), (87, 95, 106, 92), (88, 96, 106, 95), (88, 95, 107, 97), (88, 97, 111, 98), (88, 98, 110, 96), (89, 99, 110, 98), (89, 98, 111, 100), (89, 100, 109, 101), (89, 101, 108, 99), (90, 102, 108, 101), (90, 101, 109, 103), (90, 103, 105, 93), (90, 93, 104, 102), (91, 100, 111, 97), (91, 97, 107, 94), (91, 94, 105, 103), (91, 103, 109, 100), (112, 117, 129, 118), (112, 118, 130, 119), (112, 119, 132, 120), (112, 120, 131, 117), (113, 121, 131, 120), (113, 120, 132, 122), (113, 122, 136, 123), (113, 123, 135, 121), (114, 124, 135, 123), (114, 123, 136, 125), (114, 125, 134, 126), (114, 126, 133, 124), (115, 127, 133, 126), (115, 126, 134, 128), (115, 128, 130, 118), (115, 118, 129, 127), (116, 125, 136, 122), (116, 122, 132, 119), (116, 119, 130, 128), (116, 128, 134, 125), (137, 143, 154, 142), (137, 144, 155, 143), (137, 145, 157, 144), (137, 142, 156, 145), (138, 145, 156, 146), (138, 147, 157, 145), (138, 148, 161, 147), (138, 146, 160, 148), (139, 148, 160, 149), (139, 150, 161, 148), (139, 151, 159, 150), (139, 149, 158, 151), (140, 151, 158, 152), (140, 153, 159, 151), (140, 143, 155, 153), (140, 152, 154, 143), (141, 147, 161, 150), (141, 144, 157, 147), (141, 153, 155, 144), (141, 150, 159, 153), (162, 168, 179, 167), (162, 169, 180, 168), (162, 170, 182, 169), (162, 167, 181, 170), (163, 170, 181, 171), (163, 172, 182, 170), (163, 173, 186, 172), (163, 171, 185, 173), (164, 173, 185, 174), (164, 175, 186, 173), (164, 176, 184, 175), (164, 174, 183, 176), (165, 176, 183, 177), (165, 178, 184, 176), (165, 168, 180, 178), (165, 177, 179, 168), (166, 172, 186, 175), (166, 169, 182, 172), (166, 178, 180, 169), (166, 175, 184, 178), (187, 193, 204, 192), (187, 194, 205, 193), (187, 195, 207, 194), (187, 192, 206, 195), (188, 195, 206, 196), (188, 197, 207, 195), (188, 198, 211, 197), (188, 196, 210, 198), (189, 198, 210, 199), (189, 200, 211, 198), (189, 201, 209, 200), (189, 199, 208, 201), (190, 201, 208, 202), (190, 203, 209, 201), (190, 193, 205, 203), (190, 202, 204, 193), (191, 197, 211, 200), (191, 194, 207, 197), (191, 203, 205, 194), (191, 200, 209, 203), (212, 218, 229, 217), (212, 219, 230, 218), (212, 220, 232, 219), (212, 217, 231, 220), (213, 220, 231, 221), (213, 222, 232, 220), (213, 223, 236, 222), (213, 221, 235, 223), (214, 223, 235, 224), (214, 225, 236, 223), (214, 226, 234, 225), (214, 224, 233, 226), (215, 226, 233, 227), (215, 228, 234, 226), (215, 218, 230, 228), (215, 227, 229, 218), (216, 222, 236, 225), (216, 219, 232, 222), (216, 228, 230, 219), (216, 225, 234, 228), (237, 243, 254, 242), (237, 244, 255, 243), (237, 245, 257, 244), (237, 242, 256, 245), (238, 245, 256, 246), (238, 247, 257, 245), (238, 248, 261, 247), (238, 246, 260, 248), (239, 248, 260, 249), (239, 250, 261, 248), (239, 251, 259, 250), (239, 249, 258, 251), (240, 251, 258, 252), (240, 253, 259, 251), (240, 243, 255, 253), (240, 252, 254, 243), (241, 247, 261, 250), (241, 244, 257, 247), (241, 253, 255, 244), (241, 250, 259, 253), (282, 273, 264, 270), (282, 270, 268, 279), (282, 279, 266, 276), (282, 276, 262, 273), (283, 271, 269, 280), (283, 280, 268, 270), (283, 270, 264, 272), (283, 272, 265, 271), (284, 274, 265, 272), (284, 272, 264, 273), (284, 273, 262, 275), (284, 275, 263, 274), (285, 277, 263, 275), (285, 275, 262, 276), (285, 276, 266, 278), (285, 278, 267, 277), (286, 281, 267, 278), (286, 278, 266, 279), (286, 279, 268, 280), (286, 280, 269, 281), (287, 293, 304, 292), (287, 294, 305, 293), (287, 295, 307, 294), (287, 292, 306, 295), (288, 295, 306, 296), (288, 297, 307, 295), (288, 298, 311, 297), (288, 296, 310, 298), (289, 298, 310, 299), (289, 300, 311, 298), (289, 301, 309, 300), (289, 299, 308, 301), (290, 301, 308, 302), (290, 303, 309, 301), (290, 293, 305, 303), (290, 302, 304, 293), (291, 297, 311, 300), (291, 294, 307, 297), (291, 303, 305, 294), (291, 300, 309, 303), (332, 323, 314, 320), (332, 320, 318, 329), (332, 329, 316, 326), (332, 326, 312, 323), (333, 321, 319, 330), (333, 330, 318, 320), (333, 320, 314, 322), (333, 322, 315, 321), (334, 324, 315, 322), (334, 322, 314, 323), (334, 323, 312, 325), (334, 325, 313, 324), (335, 327, 313, 325), (335, 325, 312, 326), (335, 326, 316, 328), (335, 328, 317, 327), (336, 331, 317, 328), (336, 328, 316, 329), (336, 329, 318, 330), (336, 330, 319, 331), (357, 348, 339, 345), (357, 345, 343, 354), (357, 354, 341, 351), (357, 351, 337, 348), (358, 346, 344, 355), (358, 355, 343, 345), (358, 345, 339, 347), (358, 347, 340, 346), (359, 349, 340, 347), (359, 347, 339, 348), (359, 348, 337, 350), (359, 350, 338, 349), (360, 352, 338, 350), (360, 350, 337, 351), (360, 351, 341, 353), (360, 353, 342, 352), (361, 356, 342, 353), (361, 353, 341, 354), (361, 354, 343, 355), (361, 355, 344, 356), (382, 373, 364, 370), (382, 370, 368, 379), (382, 379, 366, 376), (382, 376, 362, 373), (383, 371, 369, 380), (383, 380, 368, 370), (383, 370, 364, 372), (383, 372, 365, 371), (384, 374, 365, 372), (384, 372, 364, 373), (384, 373, 362, 375), (384, 375, 363, 374), (385, 377, 363, 375), (385, 375, 362, 376), (385, 376, 366, 378), (385, 378, 367, 377), (386, 381, 367, 378), (386, 378, 366, 379), (386, 379, 368, 380), (386, 380, 369, 381), (11, 5, 393, 4), (11, 4, 395, 3), (11, 3, 394, 6), (10, 2, 394, 3), (10, 3, 395, 1), (10, 1, 399, 0), (10, 0, 398, 2), (9, 387, 398, 0), (9, 0, 399, 388), (9, 388, 397, 389), (9, 389, 396, 387), (8, 390, 396, 389), (8, 389, 397, 391), (8, 391, 393, 5), (8, 5, 392, 390), (7, 388, 399, 1), (7, 1, 395, 4), (7, 4, 393, 391), (7, 391, 397, 388), (400, 406, 417, 405), (400, 407, 418, 406), (400, 408, 420, 407), (400, 405, 419, 408), (401, 408, 419, 409), (401, 410, 420, 408), (401, 411, 424, 410), (401, 409, 423, 411), (402, 411, 423, 412), (402, 413, 424, 411), (402, 414, 422, 413), (402, 412, 421, 414), (403, 414, 421, 415), (403, 416, 422, 414), (403, 406, 418, 416), (403, 415, 417, 406), (404, 410, 424, 413), (404, 407, 420, 410), (404, 416, 418, 407), (404, 413, 422, 416), (425, 431, 442, 430), (425, 432, 443, 431), (425, 433, 445, 432), (425, 430, 444, 433), (426, 433, 444, 434), (426, 435, 445, 433), (426, 436, 449, 435), (426, 434, 448, 436), (427, 436, 448, 437), (427, 438, 449, 436), (427, 439, 447, 438), (427, 437, 446, 439), (428, 439, 446, 440), (428, 441, 447, 439), (428, 431, 443, 441), (428, 440, 442, 431), (429, 435, 449, 438), (429, 432, 445, 435), (429, 441, 443, 432), (429, 438, 447, 441), (450, 455, 467, 456), (450, 456, 468, 457), (450, 457, 470, 458), (450, 458, 469, 455), (451, 459, 469, 458), (451, 458, 470, 460), (451, 460, 474, 461), (451, 461, 473, 459), (452, 462, 473, 461), (452, 461, 474, 463), (452, 463, 472, 464), (452, 464, 471, 462), (453, 465, 471, 464), (453, 464, 472, 466), (453, 466, 468, 456), (453, 456, 467, 465), (454, 463, 474, 460), (454, 460, 470, 457), (454, 457, 468, 466), (454, 466, 472, 463), (475, 480, 492, 481), (475, 481, 493, 482), (475, 482, 495, 483), (475, 483, 494, 480), (476, 484, 494, 483), (476, 483, 495, 485), (476, 485, 499, 486), (476, 486, 498, 484), (477, 487, 498, 486), (477, 486, 499, 488), (477, 488, 497, 489), (477, 489, 496, 487), (478, 490, 496, 489), (478, 489, 497, 491), (478, 491, 493, 481), (478, 481, 492, 490), (479, 488, 499, 485), (479, 485, 495, 482), (479, 482, 493, 491), (479, 491, 497, 488), (500, 506, 517, 505), (500, 507, 518, 506), (500, 508, 520, 507), (500, 505, 519, 508), (501, 508, 519, 509), (501, 510, 520, 508), (501, 511, 524, 510), (501, 509, 523, 511), (502, 511, 523, 512), (502, 513, 524, 511), (502, 514, 522, 513), (502, 512, 521, 514), (503, 514, 521, 515), (503, 516, 522, 514), (503, 506, 518, 516), (503, 515, 517, 506), (504, 510, 524, 513), (504, 507, 520, 510), (504, 516, 518, 507), (504, 513, 522, 516), (525, 531, 542, 530), (525, 532, 543, 531), (525, 533, 545, 532), (525, 530, 544, 533), (526, 533, 544, 534), (526, 535, 545, 533), (526, 536, 549, 535), (526, 534, 548, 536), (527, 536, 548, 537), (527, 538, 549, 536), (527, 539, 547, 538), (527, 537, 546, 539), (528, 539, 546, 540), (528, 541, 547, 539), (528, 531, 543, 541), (528, 540, 542, 531), (529, 535, 549, 538), (529, 532, 545, 535), (529, 541, 543, 532), (529, 538, 547, 541), (550, 556, 567, 555), (550, 557, 568, 556), (550, 558, 570, 557), (550, 555, 569, 558), (551, 558, 569, 559), (551, 560, 570, 558), (551, 561, 574, 560), (551, 559, 573, 561), (552, 561, 573, 562), (552, 563, 574, 561), (552, 564, 572, 563), (552, 562, 571, 564), (553, 564, 571, 565), (553, 566, 572, 564), (553, 556, 568, 566), (553, 565, 567, 556), (554, 560, 574, 563), (554, 557, 570, 560), (554, 566, 568, 557), (554, 563, 572, 566), (575, 581, 592, 580), (575, 582, 593, 581), (575, 583, 595, 582), (575, 580, 594, 583), (576, 583, 594, 584), (576, 585, 595, 583), (576, 586, 599, 585), (576, 584, 598, 586), (577, 586, 598, 587), (577, 588, 599, 586), (577, 589, 597, 588), (577, 587, 596, 589), (578, 589, 596, 590), (578, 591, 597, 589), (578, 581, 593, 591), (578, 590, 592, 581), (579, 585, 599, 588), (579, 582, 595, 585), (579, 591, 593, 582), (579, 588, 597, 591), (600, 606, 617, 605), (600, 607, 618, 606), (600, 608, 620, 607), (600, 605, 619, 608), (601, 608, 619, 609), (601, 610, 620, 608), (601, 611, 624, 610), (601, 609, 623, 611), (602, 611, 623, 612), (602, 613, 624, 611), (602, 614, 622, 613), (602, 612, 621, 614), (603, 614, 621, 615), (603, 616, 622, 614), (603, 606, 618, 616), (603, 615, 617, 606), (604, 610, 624, 613), (604, 607, 620, 610), (604, 616, 618, 607), (604, 613, 622, 616), (645, 636, 627, 633), (645, 633, 631, 642), (645, 642, 629, 639), (645, 639, 625, 636), (646, 634, 632, 643), (646, 643, 631, 633), (646, 633, 627, 635), (646, 635, 628, 634), (647, 637, 628, 635), (647, 635, 627, 636), (647, 636, 625, 638), (647, 638, 626, 637), (648, 640, 626, 638), (648, 638, 625, 639), (648, 639, 629, 641), (648, 641, 630, 640), (649, 644, 630, 641), (649, 641, 629, 642), (649, 642, 631, 643), (649, 643, 632, 644), (650, 656, 667, 655), (650, 657, 668, 656), (650, 658, 670, 657), (650, 655, 669, 658), (651, 658, 669, 659), (651, 660, 670, 658), (651, 661, 674, 660), (651, 659, 673, 661), (652, 661, 673, 662), (652, 663, 674, 661), (652, 664, 672, 663), (652, 662, 671, 664), (653, 664, 671, 665), (653, 666, 672, 664), (653, 656, 668, 666), (653, 665, 667, 656), (654, 660, 674, 663), (654, 657, 670, 660), (654, 666, 668, 657), (654, 663, 672, 666), (695, 686, 677, 683), (695, 683, 681, 692), (695, 692, 679, 689), (695, 689, 675, 686), (696, 684, 682, 693), (696, 693, 681, 683), (696, 683, 677, 685), (696, 685, 678, 684), (697, 687, 678, 685), (697, 685, 677, 686), (697, 686, 675, 688), (697, 688, 676, 687), (698, 690, 676, 688), (698, 688, 675, 689), (698, 689, 679, 691), (698, 691, 680, 690), (699, 694, 680, 691), (699, 691, 679, 692), (699, 692, 681, 693), (699, 693, 682, 694), (720, 711, 702, 708), (720, 708, 706, 717), (720, 717, 704, 714), (720, 714, 700, 711), (721, 709, 707, 718), (721, 718, 706, 708), (721, 708, 702, 710), (721, 710, 703, 709), (722, 712, 703, 710), (722, 710, 702, 711), (722, 711, 700, 713), (722, 713, 701, 712), (723, 715, 701, 713), (723, 713, 700, 714), (723, 714, 704, 716), (723, 716, 705, 715), (724, 719, 705, 716), (724, 716, 704, 717), (724, 717, 706, 718), (724, 718, 707, 719), (745, 736, 727, 733), (745, 733, 731, 742), (745, 742, 729, 739), (745, 739, 725, 736), (746, 734, 732, 743), (746, 743, 731, 733), (746, 733, 727, 735), (746, 735, 728, 734), (747, 737, 728, 735), (747, 735, 727, 736), (747, 736, 725, 738), (747, 738, 726, 737), (748, 740, 726, 738), (748, 738, 725, 739), (748, 739, 729, 741), (748, 741, 730, 740), (749, 744, 730, 741), (749, 741, 729, 742), (749, 742, 731, 743), (749, 743, 732, 744)])
me_cube_183.polygons.foreach_set('material_index', [1, 1, 1, 1, 1, 1, 1, 1, 1, 1, 1, 1, 1, 1, 1, 1, 1, 1, 1, 1, 1, 1, 1, 1, 1, 1, 1, 1, 1, 1, 1, 1, 1, 1, 1, 1, 1, 1, 1, 1, 1, 1, 1, 1, 1, 1, 1, 1, 1, 1, 1, 1, 1, 1, 1, 1, 1, 1, 1, 1, 1, 1, 1, 1, 1, 1, 1, 1, 1, 1, 1, 1, 1, 1, 1, 1, 1, 1, 1, 1, 1, 1, 1, 1, 1, 1, 1, 1, 1, 1, 1, 1, 1, 1, 1, 1, 1, 1, 1, 1, 1, 1, 1, 1, 1, 1, 1, 1, 1, 1, 1, 1, 1, 1, 1, 1, 1, 1, 1, 1, 1, 1, 1, 1, 1, 1, 1, 1, 1, 1, 1, 1, 1, 1, 1, 1, 1, 1, 1, 1, 1, 1, 1, 1, 1, 1, 1, 1, 1, 1, 1, 1, 1, 1, 1, 1, 1, 1, 1, 1, 1, 1, 1, 1, 1, 1, 1, 1, 1, 1, 1, 1, 1, 1, 1, 1, 1, 1, 1, 1, 1, 1, 1, 1, 1, 1, 1, 1, 1, 1, 1, 1, 1, 1, 1, 1, 1, 1, 1, 1, 1, 1, 1, 1, 1, 1, 1, 1, 1, 1, 1, 1, 1, 1, 1, 1, 1, 1, 1, 1, 1, 1, 1, 1, 1, 1, 1, 1, 1, 1, 1, 1, 1, 1, 1, 1, 1, 1, 1, 1, 1, 1, 1, 1, 1, 1, 1, 1, 1, 1, 1, 1, 1, 1, 1, 1, 1, 1, 1, 1, 1, 1, 1, 1, 1, 1, 1, 1, 1, 1, 1, 1, 1, 1, 1, 1, 1, 1, 1, 1, 1, 1, 1, 1, 1, 1, 1, 1, 1, 1, 1, 1, 1, 1, 1, 1, 1, 1, 1, 1, 1, 1, 1, 1, 1, 1, 1, 1, 1, 1, 1, 1, 1, 1, 1, 1, 1, 1, 1, 1, 1, 1, 1, 1, 1, 1, 1, 1, 1, 1, 1, 1, 1, 1, 1, 1, 1, 1, 1, 1, 1, 1, 1, 1, 1, 1, 1, 1, 1, 1, 1, 1, 1, 1, 1, 1, 1, 1, 1, 1, 1, 1, 1, 1, 1, 1, 1, 1, 1, 1, 1, 1, 1, 1, 1, 1, 1, 1, 1, 1, 1, 1, 1, 1, 1, 1, 1, 1, 1, 1, 1, 1, 1, 1, 1, 1, 1, 1, 1, 1, 1, 1, 1, 1, 1, 1, 1, 1, 1, 1, 1, 1, 1, 1, 1, 1, 1, 1, 1, 1, 1, 1, 1, 1, 1, 1, 1, 1, 1, 1, 1, 1, 1, 1, 1, 1, 1, 1, 1, 1, 1, 1, 1, 1, 1, 1, 1, 1, 1, 1, 1, 1, 1, 1, 1, 1, 1, 1, 1, 1, 1, 1, 1, 1, 1, 1, 1, 1, 1, 1, 1, 1, 1, 1, 1, 1, 1, 1, 1, 1, 1, 1, 1, 1, 1, 1, 1, 1, 1, 1, 1, 1, 1, 1, 1, 1, 1, 1, 1, 1, 1, 1, 1, 1, 1, 1, 1, 1, 1, 1, 1, 1, 1, 1, 1, 1, 1, 1, 1, 1, 1, 1, 1, 1, 1, 1, 1, 1, 1, 1, 1, 1, 1, 1, 1, 1, 1, 1, 1, 1, 1, 1, 1, 1, 1, 1, 1, 1, 1, 1, 1, 1, 1, 1, 1, 1, 1, 1, 1, 1, 1, 1, 1, 1, 1, 1, 1, 1, 1, 1, 1, 1, 1, 1, 1, 1, 1, 1, 1, 1, 1, 1, 1, 1, 1, 1, 1, 1, 1, 1, 1, 1, 1, 1, 1, 1, 1, 1, 1, 1])
me_cube_183.materials.append(mat_red)
me_cube_183.materials.append(mat_grey)
me_cube_183.use_remesh_preserve_volume = False
me_cube_183.use_remesh_preserve_attributes = False
me_cube_183.use_mirror_vertex_groups = False
me_cube_183.update()

# ---- objects
ob_hazard_spiketrap = bpy.data.objects.new('Hazard_SpikeTrap', me_cube_183)

# ---- transforms, parenting, visibility, modifiers, constraints
ob_hazard_spiketrap.location = (0.0, 0.0, 0.0)
ob_hazard_spiketrap.lineart.crease_threshold = 0.0
_vg = ob_hazard_spiketrap.vertex_groups.new(name='Root')
_vg = ob_hazard_spiketrap.vertex_groups.new(name='Spikes')
_m = ob_hazard_spiketrap.modifiers.new('Auto Smooth', 'NODES')
_m.node_group = ng_auto_smooth
_gi = [s.identifier for s in ng_auto_smooth.interface.items_tree if s.item_type == 'SOCKET' and s.in_out == 'INPUT']
_m[_gi[1]] = 0.7313  # Angle

# ---- collection membership
col_collection_1.objects.link(ob_hazard_spiketrap)

# ---- scene / render settings (as saved in the file)
scene.frame_start = 1; scene.frame_end = 250; scene.frame_set(0)
scene.render.engine = 'CYCLES'
scene.render.resolution_x = 1000
scene.render.resolution_y = 1000
scene.render.dither_intensity = 0.0
scene.cycles.samples = 200
scene.cycles.sampling_pattern = 'TABULATED_SOBOL'
scene.cycles.light_sampling_threshold = 0.0
scene.cycles.use_adaptive_sampling = False
scene.cycles.use_light_tree = False
scene.cycles.caustics_reflective = False
scene.cycles.caustics_refractive = False
scene.cycles.blur_glossy = 0.0
scene.cycles.max_bounces = 2
scene.cycles.pixel_filter_type = 'GAUSSIAN'
scene.cycles.sample_clamp_indirect = 0.0
scene.view_settings.view_transform = 'Standard'
bpy.context.view_layer.update()

# ---- added for rendering (the .blend has no active camera): camera
cam_auto = bpy.data.cameras.new('AutoCamera')
cam_auto.lens = 50.0
cam_auto.sensor_width = 36.0
cam_auto.clip_end = 1000.0
ob_auto_camera = bpy.data.objects.new('AutoCamera', cam_auto)
scene.collection.objects.link(ob_auto_camera)
ob_auto_camera.location = (3.23179, -3.59948, 2.8982)
ob_auto_camera.rotation_euler = (1.09748, -7.21219e-08, 0.694738)
scene.camera = ob_auto_camera
bpy.context.view_layer.update()
